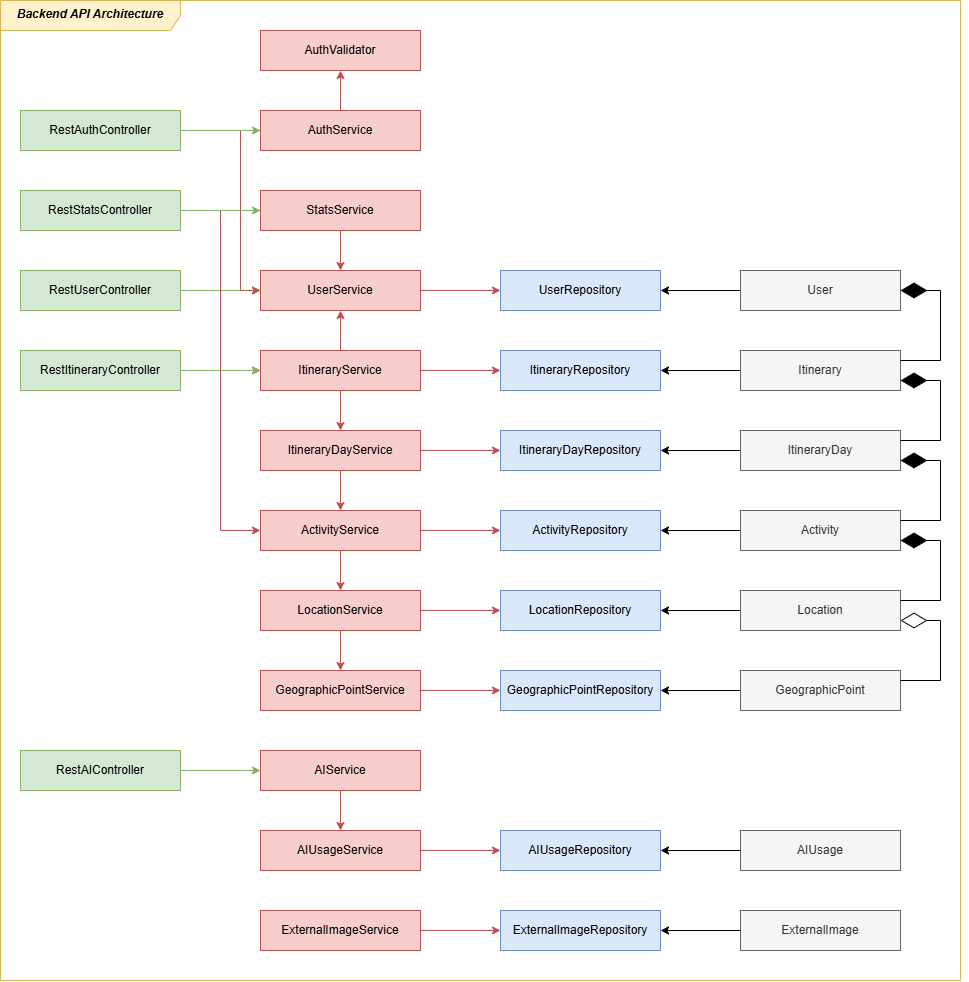

The diagram above was exported from draw.io. Its source (the exported page's mxGraphModel, read from the mxfile embedded in the PNG):
<mxGraphModel dx="2813" dy="1409" grid="1" gridSize="10" guides="1" tooltips="1" connect="1" arrows="1" fold="1" page="1" pageScale="1" pageWidth="1654" pageHeight="1169" math="0" shadow="0">
  <root>
    <mxCell id="0" />
    <mxCell id="1" parent="0" />
    <mxCell id="61" value="&lt;b&gt;&lt;i&gt;Backend API Architecture&lt;/i&gt;&lt;/b&gt;" style="shape=umlFrame;whiteSpace=wrap;html=1;pointerEvents=0;recursiveResize=0;container=1;collapsible=0;width=180;fillColor=#fff2cc;strokeColor=#d6b656;swimlaneFillColor=default;height=30;" parent="1" vertex="1">
      <mxGeometry x="347" y="95" width="960" height="980" as="geometry" />
    </mxCell>
    <mxCell id="70" value="RestUserController" style="rounded=0;whiteSpace=wrap;html=1;fillColor=#d5e8d4;strokeColor=#82b366;" vertex="1" parent="1">
      <mxGeometry x="367" y="365" width="160" height="40" as="geometry" />
    </mxCell>
    <mxCell id="71" value="" style="edgeStyle=none;html=1;fillColor=#d5e8d4;strokeColor=#82b366;" edge="1" parent="1" source="70" target="16">
      <mxGeometry relative="1" as="geometry" />
    </mxCell>
    <mxCell id="72" value="RestAIController" style="rounded=0;whiteSpace=wrap;html=1;fillColor=#d5e8d4;strokeColor=#82b366;" vertex="1" parent="1">
      <mxGeometry x="367" y="845" width="160" height="40" as="geometry" />
    </mxCell>
    <mxCell id="73" value="AIService" style="rounded=0;whiteSpace=wrap;html=1;fillColor=#f8cecc;strokeColor=#b85450;" vertex="1" parent="1">
      <mxGeometry x="607" y="845" width="160" height="40" as="geometry" />
    </mxCell>
    <mxCell id="74" value="" style="edgeStyle=none;html=1;fillColor=#d5e8d4;strokeColor=#82b366;" edge="1" parent="1" source="72" target="73">
      <mxGeometry relative="1" as="geometry" />
    </mxCell>
    <mxCell id="75" value="AIUsageService" style="rounded=0;whiteSpace=wrap;html=1;fillColor=#f8cecc;strokeColor=#b85450;" vertex="1" parent="1">
      <mxGeometry x="607" y="925" width="160" height="40" as="geometry" />
    </mxCell>
    <mxCell id="76" value="" style="edgeStyle=none;html=1;fillColor=#f8cecc;strokeColor=#b85450;" edge="1" parent="1" source="73" target="75">
      <mxGeometry relative="1" as="geometry" />
    </mxCell>
    <mxCell id="77" value="AIUsageRepository" style="rounded=0;whiteSpace=wrap;html=1;fillColor=#dae8fc;strokeColor=#6c8ebf;" vertex="1" parent="1">
      <mxGeometry x="847" y="925" width="160" height="40" as="geometry" />
    </mxCell>
    <mxCell id="78" value="" style="edgeStyle=none;html=1;fillColor=#f8cecc;strokeColor=#b85450;" edge="1" parent="1" source="75" target="77">
      <mxGeometry relative="1" as="geometry" />
    </mxCell>
    <mxCell id="79" value="AIUsage" style="rounded=0;whiteSpace=wrap;html=1;fillColor=#f5f5f5;fontColor=#333333;strokeColor=#666666;" vertex="1" parent="1">
      <mxGeometry x="1087" y="925" width="160" height="40" as="geometry" />
    </mxCell>
    <mxCell id="80" value="" style="edgeStyle=none;html=1;" edge="1" parent="1" source="79" target="77">
      <mxGeometry relative="1" as="geometry" />
    </mxCell>
    <mxCell id="81" value="ExternalImageService" style="rounded=0;whiteSpace=wrap;html=1;fillColor=#f8cecc;strokeColor=#b85450;" vertex="1" parent="1">
      <mxGeometry x="607" y="1005" width="160" height="40" as="geometry" />
    </mxCell>
    <mxCell id="82" value="ExternalImageRepository" style="rounded=0;whiteSpace=wrap;html=1;fillColor=#dae8fc;strokeColor=#6c8ebf;" vertex="1" parent="1">
      <mxGeometry x="847" y="1005" width="160" height="40" as="geometry" />
    </mxCell>
    <mxCell id="83" value="" style="edgeStyle=none;html=1;fillColor=#f8cecc;strokeColor=#b85450;" edge="1" parent="1" source="81" target="82">
      <mxGeometry relative="1" as="geometry" />
    </mxCell>
    <mxCell id="84" value="ExternalImage" style="rounded=0;whiteSpace=wrap;html=1;fillColor=#f5f5f5;fontColor=#333333;strokeColor=#666666;" vertex="1" parent="1">
      <mxGeometry x="1087" y="1005" width="160" height="40" as="geometry" />
    </mxCell>
    <mxCell id="85" value="" style="edgeStyle=none;html=1;" edge="1" parent="1" source="84" target="82">
      <mxGeometry relative="1" as="geometry" />
    </mxCell>
    <mxCell id="23" value="" style="edgeStyle=none;html=1;" parent="1" source="2" target="10" edge="1">
      <mxGeometry relative="1" as="geometry" />
    </mxCell>
    <mxCell id="2" value="User" style="rounded=0;whiteSpace=wrap;html=1;fillColor=#f5f5f5;fontColor=#333333;strokeColor=#666666;" parent="1" vertex="1">
      <mxGeometry x="1087" y="365" width="160" height="40" as="geometry" />
    </mxCell>
    <mxCell id="24" value="" style="edgeStyle=none;html=1;" parent="1" source="3" target="11" edge="1">
      <mxGeometry relative="1" as="geometry" />
    </mxCell>
    <mxCell id="3" value="Itinerary" style="rounded=0;whiteSpace=wrap;html=1;fillColor=#f5f5f5;fontColor=#333333;strokeColor=#666666;" parent="1" vertex="1">
      <mxGeometry x="1087" y="445" width="160" height="40" as="geometry" />
    </mxCell>
    <mxCell id="25" value="" style="edgeStyle=none;html=1;" parent="1" source="6" target="12" edge="1">
      <mxGeometry relative="1" as="geometry" />
    </mxCell>
    <mxCell id="6" value="ItineraryDay" style="rounded=0;whiteSpace=wrap;html=1;fillColor=#f5f5f5;fontColor=#333333;strokeColor=#666666;" parent="1" vertex="1">
      <mxGeometry x="1087" y="525" width="160" height="40" as="geometry" />
    </mxCell>
    <mxCell id="26" value="" style="edgeStyle=none;html=1;" parent="1" source="7" target="13" edge="1">
      <mxGeometry relative="1" as="geometry" />
    </mxCell>
    <mxCell id="7" value="Activity" style="rounded=0;whiteSpace=wrap;html=1;fillColor=#f5f5f5;fontColor=#333333;strokeColor=#666666;" parent="1" vertex="1">
      <mxGeometry x="1087" y="605" width="160" height="40" as="geometry" />
    </mxCell>
    <mxCell id="27" value="" style="edgeStyle=none;html=1;" parent="1" source="8" target="14" edge="1">
      <mxGeometry relative="1" as="geometry" />
    </mxCell>
    <mxCell id="8" value="Location" style="rounded=0;whiteSpace=wrap;html=1;fillColor=#f5f5f5;fontColor=#333333;strokeColor=#666666;" parent="1" vertex="1">
      <mxGeometry x="1087" y="685" width="160" height="40" as="geometry" />
    </mxCell>
    <mxCell id="28" value="" style="edgeStyle=none;html=1;" parent="1" source="9" target="15" edge="1">
      <mxGeometry relative="1" as="geometry" />
    </mxCell>
    <mxCell id="9" value="GeographicPoint" style="rounded=0;whiteSpace=wrap;html=1;fillColor=#f5f5f5;fontColor=#333333;strokeColor=#666666;" parent="1" vertex="1">
      <mxGeometry x="1087" y="765" width="160" height="40" as="geometry" />
    </mxCell>
    <mxCell id="10" value="UserRepository" style="rounded=0;whiteSpace=wrap;html=1;fillColor=#dae8fc;strokeColor=#6c8ebf;" parent="1" vertex="1">
      <mxGeometry x="847" y="365" width="160" height="40" as="geometry" />
    </mxCell>
    <mxCell id="11" value="ItineraryRepository" style="rounded=0;whiteSpace=wrap;html=1;fillColor=#dae8fc;strokeColor=#6c8ebf;" parent="1" vertex="1">
      <mxGeometry x="847" y="445" width="160" height="40" as="geometry" />
    </mxCell>
    <mxCell id="12" value="ItineraryDay&lt;span style=&quot;color: rgb(0, 0, 0);&quot;&gt;Repository&lt;/span&gt;" style="rounded=0;whiteSpace=wrap;html=1;fillColor=#dae8fc;strokeColor=#6c8ebf;" parent="1" vertex="1">
      <mxGeometry x="847" y="525" width="160" height="40" as="geometry" />
    </mxCell>
    <mxCell id="13" value="Activity&lt;span style=&quot;color: rgb(0, 0, 0);&quot;&gt;Repository&lt;/span&gt;" style="rounded=0;whiteSpace=wrap;html=1;fillColor=#dae8fc;strokeColor=#6c8ebf;" parent="1" vertex="1">
      <mxGeometry x="847" y="605" width="160" height="40" as="geometry" />
    </mxCell>
    <mxCell id="14" value="Location&lt;span style=&quot;color: rgb(0, 0, 0);&quot;&gt;Repository&lt;/span&gt;" style="rounded=0;whiteSpace=wrap;html=1;fillColor=#dae8fc;strokeColor=#6c8ebf;" parent="1" vertex="1">
      <mxGeometry x="847" y="685" width="160" height="40" as="geometry" />
    </mxCell>
    <mxCell id="15" value="GeographicPoint&lt;span style=&quot;color: rgb(0, 0, 0);&quot;&gt;Repository&lt;/span&gt;" style="rounded=0;whiteSpace=wrap;html=1;fillColor=#dae8fc;strokeColor=#6c8ebf;" parent="1" vertex="1">
      <mxGeometry x="847" y="765" width="160" height="40" as="geometry" />
    </mxCell>
    <mxCell id="29" value="" style="edgeStyle=none;html=1;fillColor=#f8cecc;strokeColor=#b85450;" parent="1" source="16" target="10" edge="1">
      <mxGeometry relative="1" as="geometry" />
    </mxCell>
    <mxCell id="16" value="UserService" style="rounded=0;whiteSpace=wrap;html=1;fillColor=#f8cecc;strokeColor=#b85450;" parent="1" vertex="1">
      <mxGeometry x="607" y="365" width="160" height="40" as="geometry" />
    </mxCell>
    <mxCell id="30" value="" style="edgeStyle=none;html=1;fillColor=#f8cecc;strokeColor=#b85450;" parent="1" source="17" target="11" edge="1">
      <mxGeometry relative="1" as="geometry" />
    </mxCell>
    <mxCell id="45" value="" style="edgeStyle=none;html=1;fillColor=#f8cecc;strokeColor=#b85450;" parent="1" source="17" target="16" edge="1">
      <mxGeometry relative="1" as="geometry" />
    </mxCell>
    <mxCell id="46" value="" style="edgeStyle=none;html=1;fillColor=#f8cecc;strokeColor=#b85450;" parent="1" source="17" target="18" edge="1">
      <mxGeometry relative="1" as="geometry" />
    </mxCell>
    <mxCell id="17" value="Itinerary&lt;span style=&quot;color: rgb(0, 0, 0);&quot;&gt;Service&lt;/span&gt;" style="rounded=0;whiteSpace=wrap;html=1;fillColor=#f8cecc;strokeColor=#b85450;" parent="1" vertex="1">
      <mxGeometry x="607" y="445" width="160" height="40" as="geometry" />
    </mxCell>
    <mxCell id="31" value="" style="edgeStyle=none;html=1;fillColor=#f8cecc;strokeColor=#b85450;" parent="1" source="18" target="12" edge="1">
      <mxGeometry relative="1" as="geometry" />
    </mxCell>
    <mxCell id="47" value="" style="edgeStyle=none;html=1;fillColor=#f8cecc;strokeColor=#b85450;" parent="1" source="18" target="19" edge="1">
      <mxGeometry relative="1" as="geometry" />
    </mxCell>
    <mxCell id="18" value="ItineraryDay&lt;span style=&quot;color: rgb(0, 0, 0);&quot;&gt;Service&lt;/span&gt;" style="rounded=0;whiteSpace=wrap;html=1;fillColor=#f8cecc;strokeColor=#b85450;" parent="1" vertex="1">
      <mxGeometry x="607" y="525" width="160" height="40" as="geometry" />
    </mxCell>
    <mxCell id="32" value="" style="edgeStyle=none;html=1;fillColor=#f8cecc;strokeColor=#b85450;" parent="1" source="19" target="13" edge="1">
      <mxGeometry relative="1" as="geometry" />
    </mxCell>
    <mxCell id="48" value="" style="edgeStyle=none;html=1;fillColor=#f8cecc;strokeColor=#b85450;" parent="1" source="19" target="20" edge="1">
      <mxGeometry relative="1" as="geometry" />
    </mxCell>
    <mxCell id="19" value="Activity&lt;span style=&quot;color: rgb(0, 0, 0);&quot;&gt;Service&lt;/span&gt;" style="rounded=0;whiteSpace=wrap;html=1;fillColor=#f8cecc;strokeColor=#b85450;" parent="1" vertex="1">
      <mxGeometry x="607" y="605" width="160" height="40" as="geometry" />
    </mxCell>
    <mxCell id="33" value="" style="edgeStyle=none;html=1;fillColor=#f8cecc;strokeColor=#b85450;" parent="1" source="20" target="14" edge="1">
      <mxGeometry relative="1" as="geometry" />
    </mxCell>
    <mxCell id="49" value="" style="edgeStyle=none;html=1;fillColor=#f8cecc;strokeColor=#b85450;" parent="1" source="20" target="21" edge="1">
      <mxGeometry relative="1" as="geometry" />
    </mxCell>
    <mxCell id="20" value="Location&lt;span style=&quot;color: rgb(0, 0, 0);&quot;&gt;Service&lt;/span&gt;" style="rounded=0;whiteSpace=wrap;html=1;fillColor=#f8cecc;strokeColor=#b85450;" parent="1" vertex="1">
      <mxGeometry x="607" y="685" width="160" height="40" as="geometry" />
    </mxCell>
    <mxCell id="34" value="" style="edgeStyle=none;html=1;fillColor=#f8cecc;strokeColor=#b85450;" parent="1" source="21" target="15" edge="1">
      <mxGeometry relative="1" as="geometry" />
    </mxCell>
    <mxCell id="21" value="GeographicPoint&lt;span style=&quot;color: rgb(0, 0, 0);&quot;&gt;Service&lt;/span&gt;" style="rounded=0;whiteSpace=wrap;html=1;fillColor=#f8cecc;strokeColor=#b85450;" parent="1" vertex="1">
      <mxGeometry x="607" y="765" width="160" height="40" as="geometry" />
    </mxCell>
    <mxCell id="41" style="edgeStyle=none;html=1;fillColor=#f8cecc;strokeColor=#b85450;" parent="1" source="35" target="16" edge="1">
      <mxGeometry relative="1" as="geometry" />
    </mxCell>
    <mxCell id="42" style="edgeStyle=none;html=1;exitX=0;exitY=0.5;exitDx=0;exitDy=0;fillColor=#f8cecc;strokeColor=#b85450;rounded=0;curved=0;" parent="1" source="35" target="17" edge="1">
      <mxGeometry relative="1" as="geometry">
        <Array as="points">
          <mxPoint x="567" y="305" />
          <mxPoint x="567" y="465" />
        </Array>
      </mxGeometry>
    </mxCell>
    <mxCell id="43" style="edgeStyle=none;html=1;exitX=0;exitY=0.5;exitDx=0;exitDy=0;fillColor=#f8cecc;strokeColor=#b85450;rounded=0;curved=0;" parent="1" source="35" target="19" edge="1">
      <mxGeometry relative="1" as="geometry">
        <Array as="points">
          <mxPoint x="567" y="305" />
          <mxPoint x="567" y="625" />
        </Array>
      </mxGeometry>
    </mxCell>
    <mxCell id="35" value="StatsService" style="rounded=0;whiteSpace=wrap;html=1;fillColor=#f8cecc;strokeColor=#b85450;" parent="1" vertex="1">
      <mxGeometry x="607" y="285" width="160" height="40" as="geometry" />
    </mxCell>
    <mxCell id="39" value="" style="edgeStyle=none;html=1;fillColor=#f8cecc;strokeColor=#b85450;" parent="1" source="36" target="38" edge="1">
      <mxGeometry relative="1" as="geometry" />
    </mxCell>
    <mxCell id="40" style="edgeStyle=none;html=1;exitX=0;exitY=0.5;exitDx=0;exitDy=0;fillColor=#f8cecc;strokeColor=#b85450;rounded=0;curved=0;" parent="1" source="36" target="16" edge="1">
      <mxGeometry relative="1" as="geometry">
        <Array as="points">
          <mxPoint x="587" y="225" />
          <mxPoint x="587" y="385" />
        </Array>
      </mxGeometry>
    </mxCell>
    <mxCell id="36" value="AuthService" style="rounded=0;whiteSpace=wrap;html=1;fillColor=#f8cecc;strokeColor=#b85450;" parent="1" vertex="1">
      <mxGeometry x="607" y="205" width="160" height="40" as="geometry" />
    </mxCell>
    <mxCell id="38" value="AuthValidator" style="rounded=0;whiteSpace=wrap;html=1;fillColor=#f8cecc;strokeColor=#b85450;" parent="1" vertex="1">
      <mxGeometry x="607" y="125" width="160" height="40" as="geometry" />
    </mxCell>
    <mxCell id="51" value="" style="edgeStyle=none;html=1;fillColor=#d5e8d4;strokeColor=#82b366;" parent="1" source="50" target="36" edge="1">
      <mxGeometry relative="1" as="geometry" />
    </mxCell>
    <mxCell id="50" value="RestAuthController" style="rounded=0;whiteSpace=wrap;html=1;fillColor=#d5e8d4;strokeColor=#82b366;" parent="1" vertex="1">
      <mxGeometry x="367" y="205" width="160" height="40" as="geometry" />
    </mxCell>
    <mxCell id="53" value="" style="edgeStyle=none;html=1;fillColor=#d5e8d4;strokeColor=#82b366;" parent="1" source="52" target="17" edge="1">
      <mxGeometry relative="1" as="geometry" />
    </mxCell>
    <mxCell id="52" value="RestItineraryController" style="rounded=0;whiteSpace=wrap;html=1;fillColor=#d5e8d4;strokeColor=#82b366;" parent="1" vertex="1">
      <mxGeometry x="367" y="445" width="160" height="40" as="geometry" />
    </mxCell>
    <mxCell id="54" value="RestStatsController" style="rounded=0;whiteSpace=wrap;html=1;fillColor=#d5e8d4;strokeColor=#82b366;" parent="1" vertex="1">
      <mxGeometry x="367" y="285" width="160" height="40" as="geometry" />
    </mxCell>
    <mxCell id="56" value="" style="endArrow=diamondThin;endFill=0;endSize=24;html=1;entryX=1;entryY=0.75;entryDx=0;entryDy=0;exitX=1;exitY=0.25;exitDx=0;exitDy=0;rounded=0;curved=0;" parent="1" source="9" target="8" edge="1">
      <mxGeometry width="160" relative="1" as="geometry">
        <mxPoint x="1167" y="755" as="sourcePoint" />
        <mxPoint x="1167" y="725" as="targetPoint" />
        <Array as="points">
          <mxPoint x="1287" y="775" />
          <mxPoint x="1287" y="715" />
        </Array>
      </mxGeometry>
    </mxCell>
    <mxCell id="57" value="" style="endArrow=diamondThin;endFill=1;endSize=24;html=1;exitX=1;exitY=0.25;exitDx=0;exitDy=0;entryX=1;entryY=0.75;entryDx=0;entryDy=0;rounded=0;curved=0;" parent="1" source="8" target="7" edge="1">
      <mxGeometry width="160" relative="1" as="geometry">
        <mxPoint x="1107" y="655" as="sourcePoint" />
        <mxPoint x="1267" y="655" as="targetPoint" />
        <Array as="points">
          <mxPoint x="1287" y="695" />
          <mxPoint x="1287" y="635" />
        </Array>
      </mxGeometry>
    </mxCell>
    <mxCell id="58" value="" style="endArrow=diamondThin;endFill=1;endSize=24;html=1;exitX=1;exitY=0.25;exitDx=0;exitDy=0;entryX=1;entryY=0.75;entryDx=0;entryDy=0;rounded=0;curved=0;" parent="1" edge="1">
      <mxGeometry width="160" relative="1" as="geometry">
        <mxPoint x="1247" y="615" as="sourcePoint" />
        <mxPoint x="1247" y="555" as="targetPoint" />
        <Array as="points">
          <mxPoint x="1287" y="615" />
          <mxPoint x="1287" y="555" />
        </Array>
      </mxGeometry>
    </mxCell>
    <mxCell id="59" value="" style="endArrow=diamondThin;endFill=1;endSize=24;html=1;exitX=1;exitY=0.25;exitDx=0;exitDy=0;entryX=1;entryY=0.75;entryDx=0;entryDy=0;rounded=0;curved=0;" parent="1" edge="1">
      <mxGeometry width="160" relative="1" as="geometry">
        <mxPoint x="1247" y="535" as="sourcePoint" />
        <mxPoint x="1247" y="475" as="targetPoint" />
        <Array as="points">
          <mxPoint x="1287" y="535" />
          <mxPoint x="1287" y="475" />
        </Array>
      </mxGeometry>
    </mxCell>
    <mxCell id="60" value="" style="endArrow=diamondThin;endFill=1;endSize=24;html=1;exitX=1;exitY=0.25;exitDx=0;exitDy=0;entryX=1;entryY=0.5;entryDx=0;entryDy=0;rounded=0;curved=0;" parent="1" target="2" edge="1">
      <mxGeometry width="160" relative="1" as="geometry">
        <mxPoint x="1247" y="455" as="sourcePoint" />
        <mxPoint x="1247" y="395" as="targetPoint" />
        <Array as="points">
          <mxPoint x="1287" y="455" />
          <mxPoint x="1287" y="385" />
        </Array>
      </mxGeometry>
    </mxCell>
    <mxCell id="55" value="" style="edgeStyle=none;html=1;fillColor=#d5e8d4;strokeColor=#82b366;" parent="1" source="54" target="35" edge="1">
      <mxGeometry relative="1" as="geometry" />
    </mxCell>
  </root>
</mxGraphModel>